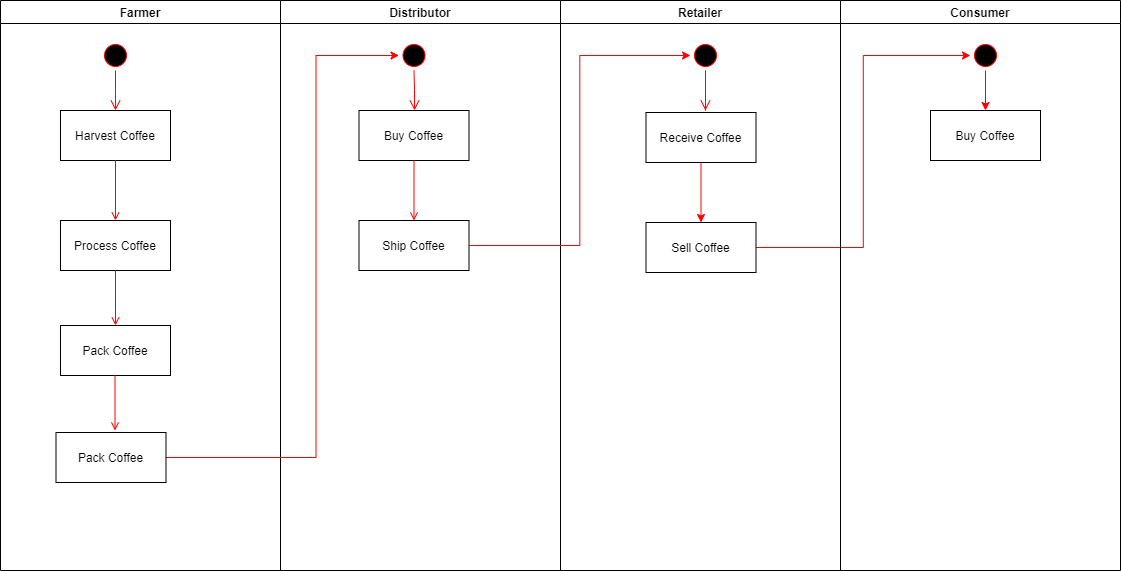

The diagram above was exported from draw.io. Its source (the exported page's mxGraphModel, read from the mxfile embedded in the PNG):
<mxGraphModel dx="1038" dy="580" grid="1" gridSize="10" guides="1" tooltips="1" connect="1" arrows="1" fold="1" page="1" pageScale="1" pageWidth="1169" pageHeight="826" background="#ffffff" math="0" shadow="0">
  <root>
    <mxCell id="0" />
    <mxCell id="1" parent="0" />
    <mxCell id="2" value="Farmer" style="swimlane;whiteSpace=wrap" parent="1" vertex="1">
      <mxGeometry x="20" y="120" width="280" height="570" as="geometry" />
    </mxCell>
    <mxCell id="5" value="" style="ellipse;shape=startState;fillColor=#000000;strokeColor=#ff0000;" parent="2" vertex="1">
      <mxGeometry x="100" y="40" width="30" height="30" as="geometry" />
    </mxCell>
    <mxCell id="6" value="" style="edgeStyle=elbowEdgeStyle;elbow=horizontal;verticalAlign=bottom;endArrow=open;endSize=8;strokeColor=#FF0000;endFill=1;rounded=0" parent="2" source="5" target="7" edge="1">
      <mxGeometry x="100" y="40" as="geometry">
        <mxPoint x="115" y="110" as="targetPoint" />
      </mxGeometry>
    </mxCell>
    <mxCell id="7" value="Harvest Coffee" style="" parent="2" vertex="1">
      <mxGeometry x="60" y="110" width="110" height="50" as="geometry" />
    </mxCell>
    <mxCell id="8" value="Process Coffee" style="" parent="2" vertex="1">
      <mxGeometry x="60" y="220" width="110" height="50" as="geometry" />
    </mxCell>
    <mxCell id="9" value="" style="endArrow=open;strokeColor=#FF0000;endFill=1;rounded=0" parent="2" source="7" target="8" edge="1">
      <mxGeometry relative="1" as="geometry" />
    </mxCell>
    <mxCell id="10" value="Pack Coffee" style="" parent="2" vertex="1">
      <mxGeometry x="60" y="325" width="110" height="50" as="geometry" />
    </mxCell>
    <mxCell id="11" value="" style="endArrow=open;strokeColor=#FF0000;endFill=1;rounded=0" parent="2" source="8" target="10" edge="1">
      <mxGeometry relative="1" as="geometry" />
    </mxCell>
    <mxCell id="unVRxHH9OH0NpawaRKQ--43" value="" style="endArrow=open;strokeColor=#FF0000;endFill=1;rounded=0" parent="2" edge="1">
      <mxGeometry relative="1" as="geometry">
        <mxPoint x="114.5" y="375" as="sourcePoint" />
        <mxPoint x="114.5" y="430" as="targetPoint" />
      </mxGeometry>
    </mxCell>
    <mxCell id="3" value="Distributor" style="swimlane;whiteSpace=wrap" parent="1" vertex="1">
      <mxGeometry x="300" y="120" width="280" height="570" as="geometry" />
    </mxCell>
    <mxCell id="13" value="" style="ellipse;shape=startState;fillColor=#000000;strokeColor=#ff0000;" parent="3" vertex="1">
      <mxGeometry x="118.5" y="40" width="30" height="30" as="geometry" />
    </mxCell>
    <mxCell id="14" value="" style="edgeStyle=elbowEdgeStyle;elbow=horizontal;verticalAlign=bottom;endArrow=open;endSize=8;strokeColor=#FF0000;endFill=1;rounded=0" parent="3" source="13" target="15" edge="1">
      <mxGeometry x="98.5" y="20" as="geometry">
        <mxPoint x="113.5" y="90" as="targetPoint" />
      </mxGeometry>
    </mxCell>
    <mxCell id="15" value="Buy Coffee" style="" parent="3" vertex="1">
      <mxGeometry x="78.5" y="110" width="110" height="50" as="geometry" />
    </mxCell>
    <mxCell id="16" value="Ship Coffee" style="" parent="3" vertex="1">
      <mxGeometry x="78.5" y="220" width="110" height="50" as="geometry" />
    </mxCell>
    <mxCell id="17" value="" style="endArrow=open;strokeColor=#FF0000;endFill=1;rounded=0" parent="3" source="15" target="16" edge="1">
      <mxGeometry relative="1" as="geometry" />
    </mxCell>
    <mxCell id="4" value="Retailer" style="swimlane;whiteSpace=wrap;startSize=23;" parent="1" vertex="1">
      <mxGeometry x="580" y="120" width="280" height="570" as="geometry" />
    </mxCell>
    <mxCell id="unVRxHH9OH0NpawaRKQ--44" value="" style="ellipse;shape=startState;fillColor=#000000;strokeColor=#ff0000;" parent="4" vertex="1">
      <mxGeometry x="130" y="40" width="30" height="30" as="geometry" />
    </mxCell>
    <mxCell id="unVRxHH9OH0NpawaRKQ--46" value="" style="edgeStyle=elbowEdgeStyle;elbow=horizontal;verticalAlign=bottom;endArrow=open;endSize=8;strokeColor=#FF0000;endFill=1;rounded=0" parent="4" edge="1">
      <mxGeometry x="-334.92" y="-108" as="geometry">
        <mxPoint x="144.9133333333334" y="110" as="targetPoint" />
        <mxPoint x="144.57999999999993" y="70" as="sourcePoint" />
      </mxGeometry>
    </mxCell>
    <mxCell id="unVRxHH9OH0NpawaRKQ--50" style="edgeStyle=orthogonalEdgeStyle;rounded=0;orthogonalLoop=1;jettySize=auto;html=1;exitX=1;exitY=0.5;exitDx=0;exitDy=0;entryX=0;entryY=0.5;entryDx=0;entryDy=0;strokeColor=#FF0000;" parent="1" source="unVRxHH9OH0NpawaRKQ--41" target="13" edge="1">
      <mxGeometry relative="1" as="geometry">
        <Array as="points">
          <mxPoint x="335.5" y="577" />
          <mxPoint x="335.5" y="175" />
        </Array>
      </mxGeometry>
    </mxCell>
    <mxCell id="unVRxHH9OH0NpawaRKQ--41" value="Pack Coffee" style="" parent="1" vertex="1">
      <mxGeometry x="75.5" y="552" width="110" height="50" as="geometry" />
    </mxCell>
    <mxCell id="unVRxHH9OH0NpawaRKQ--52" style="edgeStyle=orthogonalEdgeStyle;rounded=0;orthogonalLoop=1;jettySize=auto;html=1;exitX=0.5;exitY=1;exitDx=0;exitDy=0;strokeColor=#FF0000;" parent="1" source="unVRxHH9OH0NpawaRKQ--45" target="unVRxHH9OH0NpawaRKQ--51" edge="1">
      <mxGeometry relative="1" as="geometry" />
    </mxCell>
    <mxCell id="unVRxHH9OH0NpawaRKQ--45" value="Receive Coffee" style="" parent="1" vertex="1">
      <mxGeometry x="665.5" y="232" width="110" height="50" as="geometry" />
    </mxCell>
    <mxCell id="unVRxHH9OH0NpawaRKQ--47" style="edgeStyle=orthogonalEdgeStyle;rounded=0;orthogonalLoop=1;jettySize=auto;html=1;exitX=1;exitY=0.5;exitDx=0;exitDy=0;entryX=0;entryY=0.5;entryDx=0;entryDy=0;strokeColor=#FF0000;" parent="1" source="16" target="unVRxHH9OH0NpawaRKQ--44" edge="1">
      <mxGeometry relative="1" as="geometry" />
    </mxCell>
    <mxCell id="unVRxHH9OH0NpawaRKQ--58" style="edgeStyle=orthogonalEdgeStyle;rounded=0;orthogonalLoop=1;jettySize=auto;html=1;exitX=1;exitY=0.5;exitDx=0;exitDy=0;entryX=0;entryY=0.5;entryDx=0;entryDy=0;strokeColor=#FF0000;" parent="1" source="unVRxHH9OH0NpawaRKQ--51" target="unVRxHH9OH0NpawaRKQ--54" edge="1">
      <mxGeometry relative="1" as="geometry" />
    </mxCell>
    <mxCell id="unVRxHH9OH0NpawaRKQ--51" value="Sell Coffee" style="" parent="1" vertex="1">
      <mxGeometry x="665.5" y="342" width="110" height="50" as="geometry" />
    </mxCell>
    <mxCell id="unVRxHH9OH0NpawaRKQ--53" value="Consumer" style="swimlane;whiteSpace=wrap;startSize=23;" parent="1" vertex="1">
      <mxGeometry x="860" y="120" width="280" height="570" as="geometry" />
    </mxCell>
    <mxCell id="unVRxHH9OH0NpawaRKQ--57" style="edgeStyle=orthogonalEdgeStyle;rounded=0;orthogonalLoop=1;jettySize=auto;html=1;exitX=0.5;exitY=1;exitDx=0;exitDy=0;entryX=0.5;entryY=0;entryDx=0;entryDy=0;strokeColor=#FF0000;" parent="unVRxHH9OH0NpawaRKQ--53" source="unVRxHH9OH0NpawaRKQ--54" target="unVRxHH9OH0NpawaRKQ--56" edge="1">
      <mxGeometry relative="1" as="geometry" />
    </mxCell>
    <mxCell id="unVRxHH9OH0NpawaRKQ--54" value="" style="ellipse;shape=startState;fillColor=#000000;strokeColor=#ff0000;" parent="unVRxHH9OH0NpawaRKQ--53" vertex="1">
      <mxGeometry x="130" y="40" width="30" height="30" as="geometry" />
    </mxCell>
    <mxCell id="unVRxHH9OH0NpawaRKQ--56" value="Buy Coffee" style="" parent="unVRxHH9OH0NpawaRKQ--53" vertex="1">
      <mxGeometry x="90" y="110" width="110" height="50" as="geometry" />
    </mxCell>
  </root>
</mxGraphModel>